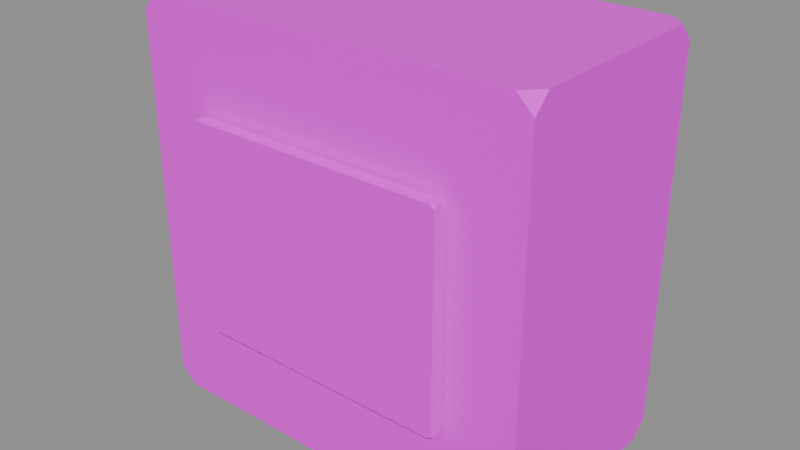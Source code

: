 # Source: ac_unit.blend  (saved by Blender 4.5.87; exported with 4.5.12 LTS)
import bpy
from mathutils import Matrix  # noqa: F401  (used for matrix-valued properties, if any)

bpy.ops.wm.read_factory_settings(use_empty=True)
scene = bpy.context.scene
scene.name = 'WB002_PACKAGE_ac_unit'

# ---- collections
col_sea_scene_water_building_002_ac_unit = bpy.data.collections.new('SEA-SCENE-WATER-BUILDING-002-AC-UNIT'); scene.collection.children.link(col_sea_scene_water_building_002_ac_unit)

# ---- images (referenced by path relative to the original .blend; pixels are not part of the script)
import os
ASSET_DIR = os.environ.get("B2B_ASSET_DIR", "")  # directory of the original .blend (textures are referenced by path, not embedded)
HERE = os.path.dirname(os.path.abspath(__file__))  # packed textures are extracted next to this script under _unpacked/

def load_image(name, relpath, width, height, colorspace="sRGB"):
    """Load a texture the original file referenced (path relative to the .blend, or extracted next to this script)."""
    p = next((c for c in (os.path.join(HERE, relpath), os.path.join(ASSET_DIR, relpath)) if relpath and os.path.exists(c)), "")
    if p:
        img = bpy.data.images.load(p, check_existing=True)
        img.name = name
    else:  # same state as the original file: an image datablock whose file is absent (Cycles renders it pink)
        img = bpy.data.images.new(name, width, height)
        img.source = "FILE"
        img.filepath = "//" + (relpath or name)
    img.colorspace_settings.name = colorspace
    return img
img_sea_cabin_timber_8x8_512_png = load_image('sea_cabin_timber_8x8_512.png', 'sea_cabin_timber_8x8_512.png', 1024, 1024, 'sRGB')

# ---- materials (node trees are filled in below, after node groups)
mat_wb002_sea_matte_cream_010 = bpy.data.materials.new('WB002_SEA_Matte_cream.010')
mat_wb002_sea_matte_cream_010.diffuse_color = (0.76, 0.72, 0.57, 1.0)
mat_wb002_sea_matte_dark = bpy.data.materials.new('WB002_SEA_Matte_dark')
mat_wb002_sea_matte_dark.diffuse_color = (0.08, 0.13, 0.14, 1.0)

# ---- material node trees
mat_wb002_sea_matte_cream_010.use_nodes = True; mat_wb002_sea_matte_cream_010.node_tree.nodes.clear()
_N = mat_wb002_sea_matte_cream_010.node_tree.nodes; _L = mat_wb002_sea_matte_cream_010.node_tree.links
n0 = _N.new('ShaderNodeBsdfPrincipled'); n0.name = '原理化 BSDF'; n0.location = (-200, 100)
n0.inputs[2].default_value = 0.72
n1 = _N.new('ShaderNodeOutputMaterial'); n1.name = '材质输出'; n1.location = (200, 100)
n2 = _N.new('ShaderNodeUVMap'); n2.name = 'UV 贴图'; n2.location = (0, 0)
n2.uv_map = 'PaletteUV'
n3 = _N.new('ShaderNodeTexImage'); n3.name = '图像纹理'; n3.location = (0, 0)
n3.image = img_sea_cabin_timber_8x8_512_png
n3.interpolation = 'Closest'
_L.new(n0.outputs[0], n1.inputs[0])
_L.new(n2.outputs[0], n3.inputs[0])
_L.new(n3.outputs[0], n0.inputs[0])
n1.is_active_output = True
mat_wb002_sea_matte_dark.use_nodes = True; mat_wb002_sea_matte_dark.node_tree.nodes.clear()
_N = mat_wb002_sea_matte_dark.node_tree.nodes; _L = mat_wb002_sea_matte_dark.node_tree.links
n0 = _N.new('ShaderNodeBsdfPrincipled'); n0.name = '原理化 BSDF'; n0.location = (-200, 100)
n0.inputs[2].default_value = 0.72
n1 = _N.new('ShaderNodeOutputMaterial'); n1.name = '材质输出'; n1.location = (200, 100)
n2 = _N.new('ShaderNodeUVMap'); n2.name = 'UV 贴图'; n2.location = (0, 0)
n2.uv_map = 'PaletteUV'
n3 = _N.new('ShaderNodeTexImage'); n3.name = '图像纹理'; n3.location = (0, 0)
n3.image = img_sea_cabin_timber_8x8_512_png
n3.interpolation = 'Closest'
_L.new(n0.outputs[0], n1.inputs[0])
_L.new(n2.outputs[0], n3.inputs[0])
_L.new(n3.outputs[0], n0.inputs[0])
n1.is_active_output = True

# ---- meshes
me_wb002 = bpy.data.meshes.new('WB002_方形空调外机')
me_wb002.from_pydata([(-0.5, -0.215, 0.0), (-0.46, -0.255, 0.0), (-0.5, -0.255, 0.04), (0.5, -0.255, 0.04), (0.46, -0.255, 0.0), (0.5, -0.215, 0.0), (0.5, 0.295, 0.04), (0.5, 0.255, 0.0), (0.46, 0.295, 0.0), (-0.5, 0.295, 0.04), (-0.46, 0.295, 0.0), (-0.5, 0.255, 0.0), (-0.5, -0.255, 0.96), (-0.46, -0.255, 1.0), (-0.5, -0.215, 1.0), (0.5, -0.215, 1.0), (0.46, -0.255, 1.0), (0.5, -0.255, 0.96), (0.46, 0.295, 1.0), (0.5, 0.255, 1.0), (0.5, 0.295, 0.96), (-0.5, 0.255, 1.0), (-0.46, 0.295, 1.0), (-0.5, 0.295, 0.96)], [], [(0, 1, 2), (3, 4, 5), (6, 7, 8), (9, 10, 11), (12, 13, 14), (15, 16, 17), (18, 19, 20), (21, 22, 23), (9, 11, 0, 2, 12, 14, 21, 23), (11, 10, 8, 7, 5, 4, 1, 0), (2, 1, 4, 3, 17, 16, 13, 12), (3, 5, 7, 6, 20, 19, 15, 17), (6, 8, 10, 9, 23, 22, 18, 20), (14, 13, 16, 15, 19, 18, 22, 21)])
_uv = me_wb002.uv_layers.new(name='PaletteUV')
_uv.uv.foreach_set('vector', [0.0875, 0.9375, 0.05, 0.9592, 0.05, 0.9158, 0.0875, 0.9375, 0.05, 0.9592, 0.05, 0.9158, 0.0875, 0.9375, 0.05, 0.9592, 0.05, 0.9158, 0.0875, 0.9375, 0.05, 0.9592, 0.05, 0.9158, 0.0875, 0.9375, 0.05, 0.9592, 0.05, 0.9158, 0.0875, 0.9375, 0.05, 0.9592, 0.05, 0.9158, 0.0875, 0.9375, 0.05, 0.9592, 0.05, 0.9158, 0.0875, 0.9375, 0.05, 0.9592, 0.05, 0.9158, 0.0875, 0.9375, 0.08018, 0.9552, 0.0625, 0.9625, 0.04482, 0.9552, 0.0375, 0.9375, 0.04482, 0.9198, 0.0625, 0.9125, 0.08018, 0.9198, 0.0875, 0.9375, 0.08018, 0.9552, 0.0625, 0.9625, 0.04482, 0.9552, 0.0375, 0.9375, 0.04482, 0.9198, 0.0625, 0.9125, 0.08018, 0.9198, 0.0875, 0.9375, 0.08018, 0.9552, 0.0625, 0.9625, 0.04482, 0.9552, 0.0375, 0.9375, 0.04482, 0.9198, 0.0625, 0.9125, 0.08018, 0.9198, 0.0875, 0.9375, 0.08018, 0.9552, 0.0625, 0.9625, 0.04482, 0.9552, 0.0375, 0.9375, 0.04482, 0.9198, 0.0625, 0.9125, 0.08018, 0.9198, 0.0875, 0.9375, 0.08018, 0.9552, 0.0625, 0.9625, 0.04482, 0.9552, 0.0375, 0.9375, 0.04482, 0.9198, 0.0625, 0.9125, 0.08018, 0.9198, 0.0875, 0.9375, 0.08018, 0.9552, 0.0625, 0.9625, 0.04482, 0.9552, 0.0375, 0.9375, 0.04482, 0.9198, 0.0625, 0.9125, 0.08018, 0.9198])
me_wb002.materials.append(mat_wb002_sea_matte_cream_010)
me_wb002.update()
me_wb002_1 = bpy.data.meshes.new('WB002_矩形百叶')
me_wb002_1.from_pydata([(-0.325, -0.287, 0.24), (-0.317, -0.295, 0.24), (-0.325, -0.295, 0.248), (0.325, -0.295, 0.248), (0.317, -0.295, 0.24), (0.325, -0.287, 0.24), (0.325, -0.265, 0.248), (0.325, -0.273, 0.24), (0.317, -0.265, 0.24), (-0.325, -0.265, 0.248), (-0.317, -0.265, 0.24), (-0.325, -0.273, 0.24), (-0.325, -0.295, 0.752), (-0.317, -0.295, 0.76), (-0.325, -0.287, 0.76), (0.325, -0.287, 0.76), (0.317, -0.295, 0.76), (0.325, -0.295, 0.752), (0.317, -0.265, 0.76), (0.325, -0.273, 0.76), (0.325, -0.265, 0.752), (-0.325, -0.273, 0.76), (-0.317, -0.265, 0.76), (-0.325, -0.265, 0.752)], [], [(0, 1, 2), (3, 4, 5), (6, 7, 8), (9, 10, 11), (12, 13, 14), (15, 16, 17), (18, 19, 20), (21, 22, 23), (9, 11, 0, 2, 12, 14, 21, 23), (11, 10, 8, 7, 5, 4, 1, 0), (2, 1, 4, 3, 17, 16, 13, 12), (3, 5, 7, 6, 20, 19, 15, 17), (6, 8, 10, 9, 23, 22, 18, 20), (14, 13, 16, 15, 19, 18, 22, 21)])
_uv = me_wb002_1.uv_layers.new(name='PaletteUV')
_uv.uv.foreach_set('vector', [0.0875, 0.9375, 0.05, 0.9592, 0.05, 0.9158, 0.0875, 0.9375, 0.05, 0.9592, 0.05, 0.9158, 0.0875, 0.9375, 0.05, 0.9592, 0.05, 0.9158, 0.0875, 0.9375, 0.05, 0.9592, 0.05, 0.9158, 0.0875, 0.9375, 0.05, 0.9592, 0.05, 0.9158, 0.0875, 0.9375, 0.05, 0.9592, 0.05, 0.9158, 0.0875, 0.9375, 0.05, 0.9592, 0.05, 0.9158, 0.0875, 0.9375, 0.05, 0.9592, 0.05, 0.9158, 0.0875, 0.9375, 0.08018, 0.9552, 0.0625, 0.9625, 0.04482, 0.9552, 0.0375, 0.9375, 0.04482, 0.9198, 0.0625, 0.9125, 0.08018, 0.9198, 0.0875, 0.9375, 0.08018, 0.9552, 0.0625, 0.9625, 0.04482, 0.9552, 0.0375, 0.9375, 0.04482, 0.9198, 0.0625, 0.9125, 0.08018, 0.9198, 0.0875, 0.9375, 0.08018, 0.9552, 0.0625, 0.9625, 0.04482, 0.9552, 0.0375, 0.9375, 0.04482, 0.9198, 0.0625, 0.9125, 0.08018, 0.9198, 0.0875, 0.9375, 0.08018, 0.9552, 0.0625, 0.9625, 0.04482, 0.9552, 0.0375, 0.9375, 0.04482, 0.9198, 0.0625, 0.9125, 0.08018, 0.9198, 0.0875, 0.9375, 0.08018, 0.9552, 0.0625, 0.9625, 0.04482, 0.9552, 0.0375, 0.9375, 0.04482, 0.9198, 0.0625, 0.9125, 0.08018, 0.9198, 0.0875, 0.9375, 0.08018, 0.9552, 0.0625, 0.9625, 0.04482, 0.9552, 0.0375, 0.9375, 0.04482, 0.9198, 0.0625, 0.9125, 0.08018, 0.9198])
me_wb002_1.materials.append(mat_wb002_sea_matte_dark)
me_wb002_1.update()

# ---- objects
ob_wb002 = bpy.data.objects.new('WB002_方形空调外机', me_wb002)
ob_wb002_1 = bpy.data.objects.new('WB002_矩形百叶', me_wb002_1)

# ---- transforms, parenting, visibility, modifiers, constraints
ob_wb002.location = (0.0, 0.0, 0.0)
ob_wb002_1.location = (0.0, 0.0, 0.0)

# ---- collection membership
col_sea_scene_water_building_002_ac_unit.objects.link(ob_wb002)
col_sea_scene_water_building_002_ac_unit.objects.link(ob_wb002_1)

# ---- scene / render settings (as saved in the file)
scene.frame_start = 1; scene.frame_end = 250; scene.frame_set(1)
scene.render.engine = 'BLENDER_EEVEE_NEXT'
bpy.context.view_layer.update()

# ---- added for rendering (the .blend has no active camera and no usable light): camera, sun + grey world if the file has none
cam_auto = bpy.data.cameras.new('AutoCamera')
cam_auto.lens = 50.0
cam_auto.sensor_width = 36.0
cam_auto.clip_end = 1000.0
ob_auto_camera = bpy.data.objects.new('AutoCamera', cam_auto)
scene.collection.objects.link(ob_auto_camera)
ob_auto_camera.location = (1.41777, -1.70132, 1.63422)
ob_auto_camera.rotation_euler = (1.09748, -7.21219e-08, 0.694738)
scene.camera = ob_auto_camera
light_auto_sun = bpy.data.lights.new('AutoSun', 'SUN')
light_auto_sun.energy = 3.0
light_auto_sun.angle = 0.0523599
ob_auto_sun = bpy.data.objects.new('AutoSun', light_auto_sun)
scene.collection.objects.link(ob_auto_sun)
ob_auto_sun.rotation_euler = (0.872665, 0.174533, 0.523599)
if scene.world is None:
    world_auto = bpy.data.worlds.new('AutoWorld')
    world_auto.color = (0.3, 0.3, 0.3)
    scene.world = world_auto
bpy.context.view_layer.update()
